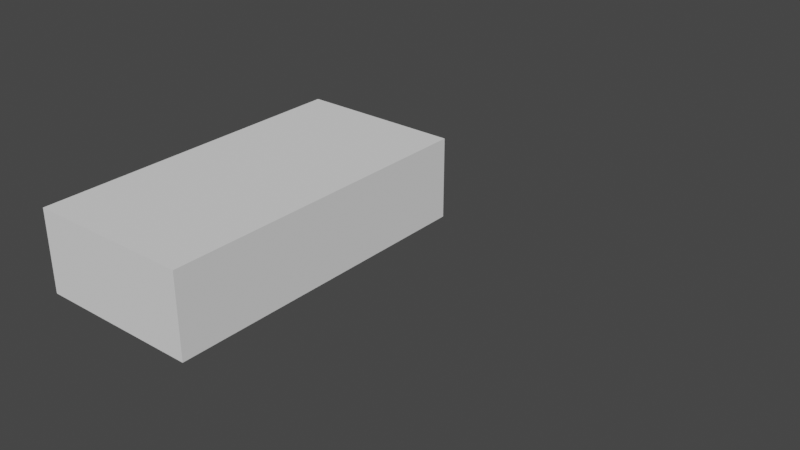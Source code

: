 # Source: debug.blend  (saved by Blender 3.1.7; exported with 4.5.12 LTS)
import bpy
from mathutils import Matrix  # noqa: F401  (used for matrix-valued properties, if any)

bpy.ops.wm.read_factory_settings(use_empty=True)
scene = bpy.context.scene
scene.name = 'Scene'

# ---- collections
col_alienship = bpy.data.collections.new('AlienShip'); scene.collection.children.link(col_alienship)
col_collection_001 = bpy.data.collections.new('Collection.001'); col_alienship.children.link(col_collection_001)
col_walls = bpy.data.collections.new('Walls'); col_alienship.children.link(col_walls)

# ---- world
world_world = bpy.data.worlds.new('World'); scene.world = world_world
world_world.use_nodes = True; world_world.node_tree.nodes.clear()
_N = world_world.node_tree.nodes; _L = world_world.node_tree.links
n0 = _N.new('ShaderNodeOutputWorld'); n0.name = 'World Output'; n0.location = (300, 300)
n1 = _N.new('ShaderNodeBackground'); n1.name = 'Background'; n1.location = (10, 300)
n1.inputs[0].default_value = (0.05088, 0.05088, 0.05088, 1.0)
_L.new(n1.outputs[0], n0.inputs[0])
n0.is_active_output = True
world_world.color = (0.05088, 0.05088, 0.05088)
world_world.use_sun_shadow = False
world_world.sun_shadow_jitter_overblur = 0.0

# ---- meshes
me_cube = bpy.data.meshes.new('Cube')
me_cube.from_pydata([(-1.0, -1.0, -1.0), (-1.0, -1.0, 1.0), (-1.0, 1.0, -1.0), (-1.0, 1.0, 1.0), (1.0, -1.0, -1.0), (1.0, -1.0, 1.0), (1.0, 1.0, -1.0), (1.0, 1.0, 1.0)], [], [(0, 1, 3, 2), (2, 3, 7, 6), (6, 7, 5, 4), (4, 5, 1, 0), (2, 6, 4, 0), (7, 3, 1, 5)])
_uv = me_cube.uv_layers.new(name='UVMap')
_uv.uv.foreach_set('vector', [0.375, 0.0, 0.625, 0.0, 0.625, 0.25, 0.375, 0.25, 0.375, 0.25, 0.625, 0.25, 0.625, 0.5, 0.375, 0.5, 0.375, 0.5, 0.625, 0.5, 0.625, 0.75, 0.375, 0.75, 0.375, 0.75, 0.625, 0.75, 0.625, 1.0, 0.375, 1.0, 0.125, 0.5, 0.375, 0.5, 0.375, 0.75, 0.125, 0.75, 0.625, 0.5, 0.875, 0.5, 0.875, 0.75, 0.625, 0.75])
me_cube.use_remesh_fix_poles = True
me_cube.use_remesh_preserve_attributes = False
me_cube.update()
me_wall = bpy.data.meshes.new('Wall')
me_wall.from_pydata([], [], [])
me_wall.materials.append(None)
me_wall.update()
me_wall_open = bpy.data.meshes.new('Wall Open')
me_wall_open.from_pydata([], [], [])
me_wall_open.materials.append(None)
me_wall_open.update()
me_floor4x4 = bpy.data.meshes.new('Floor4x4')
me_floor4x4.from_pydata([], [], [])
me_floor4x4.materials.append(None)
me_floor4x4.update()
me_wall_outer_corner = bpy.data.meshes.new('Wall Outer Corner')
me_wall_outer_corner.from_pydata([], [], [])
me_wall_outer_corner.materials.append(None)
me_wall_outer_corner.update()
me_cube_002 = bpy.data.meshes.new('Cube.002')
me_cube_002.from_pydata([], [], [])
me_cube_002.materials.append(None)
me_cube_002.update()
me_cube_1 = bpy.data.meshes.new('Cube')
me_cube_1.from_pydata([], [], [])
me_cube_1.materials.append(None)
me_cube_1.update()
me_wall_inner_door = bpy.data.meshes.new('Wall Inner Door')
me_wall_inner_door.from_pydata([], [], [])
me_wall_inner_door.materials.append(None)
me_wall_inner_door.update()
me_cube_001 = bpy.data.meshes.new('Cube.001')
me_cube_001.from_pydata([], [], [])
me_cube_001.materials.append(None)
me_cube_001.update()
me_cube_004 = bpy.data.meshes.new('Cube.004')
me_cube_004.from_pydata([], [], [])
me_cube_004.materials.append(None)
me_cube_004.update()
me_roof4x4 = bpy.data.meshes.new('Roof4x4')
me_roof4x4.from_pydata([], [], [])
me_roof4x4.materials.append(None)
me_roof4x4.update()
me_wall_001 = bpy.data.meshes.new('Wall.001')
me_wall_001.from_pydata([], [], [])
me_wall_001.materials.append(None)
me_wall_001.update()
me_wall_002 = bpy.data.meshes.new('Wall.002')
me_wall_002.from_pydata([], [], [])
me_wall_002.materials.append(None)
me_wall_002.update()
me_wall_outer_corner_001 = bpy.data.meshes.new('Wall Outer Corner.001')
me_wall_outer_corner_001.from_pydata([], [], [])
me_wall_outer_corner_001.materials.append(None)
me_wall_outer_corner_001.update()
me_wall_outer_corner_002 = bpy.data.meshes.new('Wall Outer Corner.002')
me_wall_outer_corner_002.from_pydata([], [], [])
me_wall_outer_corner_002.materials.append(None)
me_wall_outer_corner_002.update()
me_cube_003 = bpy.data.meshes.new('Cube.003')
me_cube_003.from_pydata([], [], [])
me_cube_003.materials.append(None)
me_cube_003.update()
me_cube_005 = bpy.data.meshes.new('Cube.005')
me_cube_005.from_pydata([], [], [])
me_cube_005.materials.append(None)
me_cube_005.update()

# ---- objects
ob_spawn = bpy.data.objects.new('$Spawn', me_cube)
ob_wallouter = bpy.data.objects.new('WallOuter', me_wall)
ob_wall_outer_open = bpy.data.objects.new('Wall Outer Open', me_wall_open)
ob_floor4x4 = bpy.data.objects.new('Floor4x4', me_floor4x4)
ob_wall_outer_corner = bpy.data.objects.new('Wall Outer Corner', me_wall_outer_corner)
ob_wall_outer_bend = bpy.data.objects.new('Wall Outer Bend', me_cube_002)
ob_wall_inner2 = bpy.data.objects.new('Wall Inner2', me_cube_1)
ob_wall_inner_door = bpy.data.objects.new('Wall Inner Door', me_wall_inner_door)
ob_wall_inner_edge = bpy.data.objects.new('Wall Inner Edge', me_cube_001)
ob_wall_inner1 = bpy.data.objects.new('Wall Inner1', me_cube_004)
ob_roof4x4 = bpy.data.objects.new('Roof4x4', me_roof4x4)
ob_floorwallouter = bpy.data.objects.new('FloorWallOuter', me_wall_001)
ob_roofwallouter = bpy.data.objects.new('RoofWallOuter', me_wall_002)
ob_floorwalloutercorner = bpy.data.objects.new('FloorWallOuterCorner', me_wall_outer_corner_001)
ob_roofwalloutercorner = bpy.data.objects.new('RoofWallOuterCorner', me_wall_outer_corner_002)
ob_floorwallouterbend = bpy.data.objects.new('FloorWallOuterBend', me_cube_003)
ob_roofwallouterbend = bpy.data.objects.new('RoofWallOuterBend', me_cube_005)
ob_wall_inner_edge_001 = bpy.data.objects.new('Wall Inner Edge.001', me_cube_001)
ob_wall_inner1_001 = bpy.data.objects.new('Wall Inner1.001', me_cube_004)
ob_wall_inner2_001 = bpy.data.objects.new('Wall Inner2.001', me_cube_1)
ob_wall_inner2_002 = bpy.data.objects.new('Wall Inner2.002', me_cube_1)
ob_wall_inner2_003 = bpy.data.objects.new('Wall Inner2.003', me_cube_1)
ob_wall_inner2_004 = bpy.data.objects.new('Wall Inner2.004', me_cube_1)
ob_wall_inner2_005 = bpy.data.objects.new('Wall Inner2.005', me_cube_1)
ob_wall_inner2_006 = bpy.data.objects.new('Wall Inner2.006', me_cube_1)
ob_wall_inner2_007 = bpy.data.objects.new('Wall Inner2.007', me_cube_1)
ob_wall_inner2_008 = bpy.data.objects.new('Wall Inner2.008', me_cube_1)
ob_wall_inner2_009 = bpy.data.objects.new('Wall Inner2.009', me_cube_1)
ob_wall_inner2_010 = bpy.data.objects.new('Wall Inner2.010', me_cube_1)
ob_wall_inner2_011 = bpy.data.objects.new('Wall Inner2.011', me_cube_1)
ob_wall_inner2_012 = bpy.data.objects.new('Wall Inner2.012', me_cube_1)
ob_wall_inner2_013 = bpy.data.objects.new('Wall Inner2.013', me_cube_1)
ob_wall_inner2_014 = bpy.data.objects.new('Wall Inner2.014', me_cube_1)
ob_wall_inner2_015 = bpy.data.objects.new('Wall Inner2.015', me_cube_1)
ob_wall_inner2_018 = bpy.data.objects.new('Wall Inner2.018', me_cube_1)
ob_wall_inner2_019 = bpy.data.objects.new('Wall Inner2.019', me_cube_1)
ob_wall_inner_edge_002 = bpy.data.objects.new('Wall Inner Edge.002', me_cube_001)
ob_wall_inner_edge_003 = bpy.data.objects.new('Wall Inner Edge.003', me_cube_001)

# ---- transforms, parenting, visibility, modifiers, constraints
ob_spawn.location = (-22.0, -14.0, 0.01)
ob_spawn.scale = (8.0, 16.0, 4.0)
ob_spawn.display_type = 'WIRE'
ob_wallouter.location = (-4.0, 12.0, 0.0)
ob_wallouter.rotation_euler = (0.0, 0.0, 1.571)
ob_wallouter.lock_location = (False, False, True)
ob_wallouter.lock_rotations_4d = False
ob_wallouter.empty_display_type = 'ARROWS'
ob_wallouter.lineart.crease_threshold = 0.0
ob_wall_outer_open.location = (8.0, 0.0, 0.0)
ob_wall_outer_open.lock_location = (False, False, True)
ob_wall_outer_open.lock_rotations_4d = False
ob_wall_outer_open.empty_display_type = 'ARROWS'
ob_wall_outer_open.lineart.crease_threshold = 0.0
ob_floor4x4.location = (4.0, 0.0, 0.0)
ob_floor4x4.lock_location = (False, False, True)
ob_wall_outer_corner.location = (2.0, 6.0, 0.0)
ob_wall_outer_corner.lock_location = (False, False, True)
ob_wall_outer_corner.lock_rotations_4d = False
ob_wall_outer_corner.empty_display_type = 'ARROWS'
ob_wall_outer_corner.lineart.crease_threshold = 0.0
ob_wall_outer_bend.location = (8.0, 4.0, 0.0)
ob_wall_outer_bend.lock_location = (False, False, True)
ob_wall_outer_bend.lock_rotations_4d = False
ob_wall_outer_bend.empty_display_type = 'ARROWS'
ob_wall_outer_bend.lineart.crease_threshold = 0.0
ob_wall_inner2.location = (2.0, -1.0, 0.0)
ob_wall_inner2.lock_location = (False, False, True)
ob_wall_inner_door.location = (-2.0, 11.0, 0.0)
ob_wall_inner_door.lock_location = (False, False, True)
ob_wall_inner_edge.location = (-2.0, 14.0, 0.0)
ob_wall_inner_edge.rotation_euler = (0.0, 0.0, 3.142)
ob_wall_inner_edge.scale = (1.0, 0.99, 1.0)
ob_wall_inner_edge.lock_location = (False, False, True)
ob_wall_inner1.location = (2.0, -2.0, 0.0)
ob_wall_inner1.lock_location = (False, False, True)
ob_roof4x4.location = (-4.0, -8.0, 0.0)
ob_roof4x4.lock_location = (False, False, True)
ob_floorwallouter.location = (8.0, 0.0, 0.0)
ob_floorwallouter.lock_location = (False, False, True)
ob_floorwallouter.lock_rotations_4d = False
ob_floorwallouter.empty_display_type = 'ARROWS'
ob_floorwallouter.lineart.crease_threshold = 0.0
ob_roofwallouter.location = (8.0, 0.0, 0.0)
ob_roofwallouter.lock_location = (False, False, True)
ob_roofwallouter.lock_rotations_4d = False
ob_roofwallouter.empty_display_type = 'ARROWS'
ob_roofwallouter.lineart.crease_threshold = 0.0
ob_floorwalloutercorner.location = (2.0, 6.0, 0.0)
ob_floorwalloutercorner.lock_location = (False, False, True)
ob_floorwalloutercorner.lock_rotations_4d = False
ob_floorwalloutercorner.empty_display_type = 'ARROWS'
ob_floorwalloutercorner.lineart.crease_threshold = 0.0
ob_roofwalloutercorner.location = (2.0, 6.0, 0.0)
ob_roofwalloutercorner.lock_location = (False, False, True)
ob_roofwalloutercorner.lock_rotations_4d = False
ob_roofwalloutercorner.empty_display_type = 'ARROWS'
ob_roofwalloutercorner.lineart.crease_threshold = 0.0
ob_floorwallouterbend.location = (8.0, 4.0, 0.0)
ob_floorwallouterbend.lock_location = (False, False, True)
ob_floorwallouterbend.lock_rotations_4d = False
ob_floorwallouterbend.empty_display_type = 'ARROWS'
ob_floorwallouterbend.lineart.crease_threshold = 0.0
ob_roofwallouterbend.location = (8.0, 4.0, 0.0)
ob_roofwallouterbend.lock_location = (False, False, True)
ob_roofwallouterbend.lock_rotations_4d = False
ob_roofwallouterbend.empty_display_type = 'ARROWS'
ob_roofwallouterbend.lineart.crease_threshold = 0.0
ob_wall_inner_edge_001.location = (-2.0, -14.0, 0.0)
ob_wall_inner_edge_001.scale = (1.0, 0.99, 1.0)
ob_wall_inner_edge_001.lock_location = (False, False, True)
ob_wall_inner1_001.location = (2.0, 3.0, 0.0)
ob_wall_inner1_001.lock_location = (False, False, True)
ob_wall_inner2_001.location = (2.0, 1.0, 0.0)
ob_wall_inner2_001.lock_location = (False, False, True)
ob_wall_inner2_002.location = (-1.0, 3.0, 0.0)
ob_wall_inner2_002.rotation_euler = (0.0, 0.0, 1.571)
ob_wall_inner2_002.lock_location = (False, False, True)
ob_wall_inner2_003.location = (-1.0, -3.0, 0.0)
ob_wall_inner2_003.rotation_euler = (0.0, 0.0, 1.571)
ob_wall_inner2_003.lock_location = (False, False, True)
ob_wall_inner2_004.location = (-2.0, -4.0, 0.0)
ob_wall_inner2_004.lock_location = (False, False, True)
ob_wall_inner2_005.location = (-2.0, -6.0, 0.0)
ob_wall_inner2_005.lock_location = (False, False, True)
ob_wall_inner2_006.location = (-2.0, -8.0, 0.0)
ob_wall_inner2_006.lock_location = (False, False, True)
ob_wall_inner2_007.location = (-2.0, 4.0, 0.0)
ob_wall_inner2_007.lock_location = (False, False, True)
ob_wall_inner2_008.location = (-2.0, 6.0, 0.0)
ob_wall_inner2_008.lock_location = (False, False, True)
ob_wall_inner2_009.location = (-2.0, 8.0, 0.0)
ob_wall_inner2_009.lock_location = (False, False, True)
ob_wall_inner2_010.location = (1.0, -3.0, 0.0)
ob_wall_inner2_010.rotation_euler = (0.0, 0.0, 1.571)
ob_wall_inner2_010.lock_location = (False, False, True)
ob_wall_inner2_011.location = (1.0, 3.0, 0.0)
ob_wall_inner2_011.rotation_euler = (0.0, 0.0, 1.571)
ob_wall_inner2_011.lock_location = (False, False, True)
ob_wall_inner2_012.location = (-4.0, 6.0, 0.0)
ob_wall_inner2_012.rotation_euler = (0.0, 0.0, 1.571)
ob_wall_inner2_012.lock_location = (False, False, True)
ob_wall_inner2_013.location = (-4.0, -6.0, 0.0)
ob_wall_inner2_013.rotation_euler = (0.0, 0.0, 1.571)
ob_wall_inner2_013.lock_location = (False, False, True)
ob_wall_inner2_014.location = (-5.0, -5.0, 0.0)
ob_wall_inner2_014.lock_location = (False, False, True)
ob_wall_inner2_015.location = (-5.0, -3.0, 0.0)
ob_wall_inner2_015.lock_location = (False, False, True)
ob_wall_inner2_018.location = (-5.0, 3.0, 0.0)
ob_wall_inner2_018.lock_location = (False, False, True)
ob_wall_inner2_019.location = (-5.0, 5.0, 0.0)
ob_wall_inner2_019.lock_location = (False, False, True)
ob_wall_inner_edge_002.location = (-10.0, 6.0, 0.0)
ob_wall_inner_edge_002.rotation_euler = (0.0, 0.0, -1.571)
ob_wall_inner_edge_002.scale = (1.0, 0.99, 1.0)
ob_wall_inner_edge_002.lock_location = (False, False, True)
ob_wall_inner_edge_003.location = (-10.0, -6.0, 0.0)
ob_wall_inner_edge_003.rotation_euler = (0.0, 0.0, -1.571)
ob_wall_inner_edge_003.scale = (1.0, 0.99, 1.0)
ob_wall_inner_edge_003.lock_location = (False, False, True)

# ---- collection membership
scene.collection.objects.link(ob_spawn)
col_collection_001.objects.link(ob_wallouter)
col_collection_001.objects.link(ob_wall_outer_open)
col_collection_001.objects.link(ob_floor4x4)
col_collection_001.objects.link(ob_wall_outer_corner)
col_collection_001.objects.link(ob_wall_outer_bend)
col_collection_001.objects.link(ob_wall_inner2)
col_collection_001.objects.link(ob_wall_inner_door)
col_collection_001.objects.link(ob_wall_inner_edge)
col_collection_001.objects.link(ob_wall_inner1)
col_collection_001.objects.link(ob_roof4x4)
col_collection_001.objects.link(ob_floorwallouter)
col_collection_001.objects.link(ob_roofwallouter)
col_collection_001.objects.link(ob_floorwalloutercorner)
col_collection_001.objects.link(ob_roofwalloutercorner)
col_collection_001.objects.link(ob_floorwallouterbend)
col_collection_001.objects.link(ob_roofwallouterbend)
col_walls.objects.link(ob_wall_inner_edge_001)
col_walls.objects.link(ob_wall_inner1_001)
col_walls.objects.link(ob_wall_inner2_001)
col_walls.objects.link(ob_wall_inner2_002)
col_walls.objects.link(ob_wall_inner2_003)
col_walls.objects.link(ob_wall_inner2_004)
col_walls.objects.link(ob_wall_inner2_005)
col_walls.objects.link(ob_wall_inner2_006)
col_walls.objects.link(ob_wall_inner2_007)
col_walls.objects.link(ob_wall_inner2_008)
col_walls.objects.link(ob_wall_inner2_009)
col_walls.objects.link(ob_wall_inner2_010)
col_walls.objects.link(ob_wall_inner2_011)
col_walls.objects.link(ob_wall_inner2_012)
col_walls.objects.link(ob_wall_inner2_013)
col_walls.objects.link(ob_wall_inner2_014)
col_walls.objects.link(ob_wall_inner2_015)
col_walls.objects.link(ob_wall_inner2_018)
col_walls.objects.link(ob_wall_inner2_019)
col_walls.objects.link(ob_wall_inner_edge_002)
col_walls.objects.link(ob_wall_inner_edge_003)

# ---- scene / render settings (as saved in the file)
scene.frame_start = 1; scene.frame_end = 250; scene.frame_set(1)
scene.render.engine = 'BLENDER_EEVEE_NEXT'
scene.cycles.sampling_pattern = 'TABULATED_SOBOL'
scene.cycles.use_light_tree = False
scene.view_settings.view_transform = 'Filmic'
bpy.context.view_layer.update()

# ---- added for rendering (the .blend has no active camera and no usable light): camera, sun
cam_auto = bpy.data.cameras.new('AutoCamera')
cam_auto.lens = 50.0
cam_auto.sensor_width = 36.0
cam_auto.clip_end = 1000.0
ob_auto_camera = bpy.data.objects.new('AutoCamera', cam_auto)
scene.collection.objects.link(ob_auto_camera)
ob_auto_camera.location = (43.2974, -73.1568, 43.4479)
ob_auto_camera.rotation_euler = (1.09748, -7.21219e-08, 0.694738)
scene.camera = ob_auto_camera
light_auto_sun = bpy.data.lights.new('AutoSun', 'SUN')
light_auto_sun.energy = 3.0
light_auto_sun.angle = 0.0523599
ob_auto_sun = bpy.data.objects.new('AutoSun', light_auto_sun)
scene.collection.objects.link(ob_auto_sun)
ob_auto_sun.rotation_euler = (0.872665, 0.174533, 0.523599)
bpy.context.view_layer.update()

